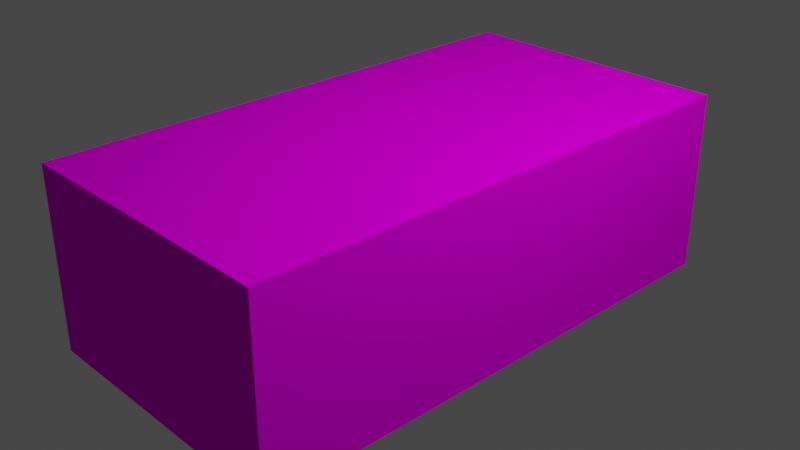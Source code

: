 # Source: road.blend  (saved by Blender 2.93.21; exported with 4.5.12 LTS)
import bpy
from mathutils import Matrix  # noqa: F401  (used for matrix-valued properties, if any)

bpy.ops.wm.read_factory_settings(use_empty=True)
scene = bpy.context.scene
scene.name = 'Scene'

# ---- collections
col_collection = bpy.data.collections.new('Collection'); scene.collection.children.link(col_collection)

# ---- images (referenced by path relative to the original .blend; pixels are not part of the script)
import os
ASSET_DIR = os.environ.get("B2B_ASSET_DIR", "")  # directory of the original .blend (textures are referenced by path, not embedded)
HERE = os.path.dirname(os.path.abspath(__file__))  # packed textures are extracted next to this script under _unpacked/

def load_image(name, relpath, width, height, colorspace="sRGB"):
    """Load a texture the original file referenced (path relative to the .blend, or extracted next to this script)."""
    p = next((c for c in (os.path.join(HERE, relpath), os.path.join(ASSET_DIR, relpath)) if relpath and os.path.exists(c)), "")
    if p:
        img = bpy.data.images.load(p, check_existing=True)
        img.name = name
    else:  # same state as the original file: an image datablock whose file is absent (Cycles renders it pink)
        img = bpy.data.images.new(name, width, height)
        img.source = "FILE"
        img.filepath = "//" + (relpath or name)
    img.colorspace_settings.name = colorspace
    return img
img_texturescom_roads0167_s_jpg = load_image('TexturesCom_Roads0167_S.jpg', 'TexturesCom_Roads0167_S.jpg', 1024, 1024, 'sRGB')
img_texturescom_brickjapanese0103_4_seamless_s_jpg = load_image('TexturesCom_BrickJapanese0103_4_seamless_S.jpg', 'TexturesCom_BrickJapanese0103_4_seamless_S.jpg', 1024, 1024, 'sRGB')

# ---- materials (node trees are filled in below, after node groups)
mat_x = bpy.data.materials.new('マテリアル')
mat_x.use_transparent_shadow = False
mat_001 = bpy.data.materials.new('マテリアル.001')
mat_001.use_transparent_shadow = False

# ---- material node trees
mat_x.use_nodes = True; mat_x.node_tree.nodes.clear()
_N = mat_x.node_tree.nodes; _L = mat_x.node_tree.links
n0 = _N.new('ShaderNodeBsdfPrincipled'); n0.name = 'Principled BSDF'; n0.location = (10, 300)
n0.distribution = 'GGX'
n0.subsurface_method = 'BURLEY'
n0.inputs[2].default_value = 0.9886
n0.inputs[3].default_value = 1.45
n0.inputs[13].default_value = 0.0
n1 = _N.new('ShaderNodeOutputMaterial'); n1.name = 'Material Output'; n1.location = (300, 300)
n2 = _N.new('ShaderNodeBump'); n2.name = 'バンプ'; n2.location = (-290, -76)
n2.inputs[1].default_value = 37.8
n2.inputs[2].default_value = 1.0
n3 = _N.new('ShaderNodeTexImage'); n3.name = '画像テクスチャ'; n3.location = (-603, 275)
n3.image = img_texturescom_roads0167_s_jpg
_L.new(n0.outputs[0], n1.inputs[0])
_L.new(n3.outputs[0], n0.inputs[0])
_L.new(n3.outputs[0], n0.inputs[27])
_L.new(n3.outputs[0], n2.inputs[3])
_L.new(n2.outputs[0], n0.inputs[5])
n1.is_active_output = True
mat_001.use_nodes = True; mat_001.node_tree.nodes.clear()
_N = mat_001.node_tree.nodes; _L = mat_001.node_tree.links
n0 = _N.new('ShaderNodeBsdfPrincipled'); n0.name = 'Principled BSDF'; n0.location = (10, 300)
n0.distribution = 'GGX'
n0.subsurface_method = 'BURLEY'
n0.inputs[2].default_value = 1.0
n0.inputs[3].default_value = 1.45
n0.inputs[13].default_value = 0.0
n0.inputs[20].default_value = 0.0
n1 = _N.new('ShaderNodeOutputMaterial'); n1.name = 'Material Output'; n1.location = (300, 300)
n2 = _N.new('ShaderNodeTexImage'); n2.name = '画像テクスチャ'; n2.location = (-544, 204)
n2.width = 195
n2.image = img_texturescom_brickjapanese0103_4_seamless_s_jpg
n3 = _N.new('ShaderNodeBump'); n3.name = 'バンプ'; n3.location = (-272, -107)
n3.inputs[1].default_value = 40.4
n3.inputs[2].default_value = 1.0
_L.new(n0.outputs[0], n1.inputs[0])
_L.new(n2.outputs[0], n0.inputs[0])
_L.new(n2.outputs[0], n0.inputs[27])
_L.new(n2.outputs[0], n3.inputs[3])
_L.new(n3.outputs[0], n0.inputs[5])
n1.is_active_output = True

# ---- world
world_world = bpy.data.worlds.new('World'); scene.world = world_world
world_world.use_nodes = True; world_world.node_tree.nodes.clear()
_N = world_world.node_tree.nodes; _L = world_world.node_tree.links
n0 = _N.new('ShaderNodeOutputWorld'); n0.name = 'World Output'; n0.location = (300, 300)
n1 = _N.new('ShaderNodeBackground'); n1.name = 'Background'; n1.location = (10, 300)
n1.inputs[0].default_value = (0.05088, 0.05088, 0.05088, 1.0)
_L.new(n1.outputs[0], n0.inputs[0])
n0.is_active_output = True
world_world.color = (0.05088, 0.05088, 0.05088)
world_world.use_sun_shadow = False
world_world.sun_shadow_jitter_overblur = 0.0

# ---- cameras
cam_camera = bpy.data.cameras.new('Camera')
cam_camera.clip_end = 100.0
cam_camera.ortho_scale = 7.314

# ---- lights
light_light = bpy.data.lights.new('Light', 'POINT')
light_light.transmission_factor = 0.0
light_light.energy = 1000.0
light_light.shadow_soft_size = 0.1
light_light.shadow_maximum_resolution = 0.006
light_light.use_absolute_resolution = True

# ---- meshes
me_x = bpy.data.meshes.new('立方体')
me_x.from_pydata([(-1.0, -1.0, -1.0), (-1.0, -1.0, 1.0), (-1.0, 1.0, -1.0), (-1.0, 1.0, 1.0), (1.0, -1.0, -1.0), (1.0, -1.0, 1.0), (1.0, 1.0, -1.0), (1.0, 1.0, 1.0)], [], [(0, 1, 3, 2), (2, 3, 7, 6), (6, 7, 5, 4), (4, 5, 1, 0), (2, 6, 4, 0), (7, 3, 1, 5)])
me_x.polygons.foreach_set('material_index', [1, 1, 1, 1, 0, 0])
_uv = me_x.uv_layers.new(name='UVマップ')
_uv.uv.foreach_set('vector', [-0.1298, -0.1624, 1.019, -0.1624, 1.019, 0.9865, -0.1298, 0.9865, -0.09058, -0.1259, 1.001, -0.1259, 1.001, 0.9656, -0.09058, 0.9656, 0.05047, -0.005665, 1.035, -0.005665, 1.035, 0.9786, 0.05047, 0.9786, -0.003622, 0.0137, 1.008, 0.0137, 1.008, 1.025, -0.003622, 1.025, 0.125, 0.5, 0.375, 0.5, 0.375, 0.75, 0.125, 0.75, -0.2596, 0.9671, -0.2809, 0.09173, 1.08, 0.0887, 1.102, 0.9641])
me_x.materials.append(mat_x)
me_x.materials.append(mat_001)
me_x.use_remesh_fix_poles = True
me_x.use_remesh_preserve_attributes = False
me_x.update()

# ---- objects
ob_light = bpy.data.objects.new('Light', light_light)
ob_camera = bpy.data.objects.new('Camera', cam_camera)
ob_x = bpy.data.objects.new('立方体', me_x)

# ---- transforms, parenting, visibility, modifiers, constraints
ob_light.location = (4.076, 1.005, 5.904)
ob_light.rotation_euler = (0.6503, 0.05522, 1.866)
ob_light.lock_rotations_4d = False
ob_light.empty_display_type = 'ARROWS'
ob_light.color = (0.0, 0.0, 0.0, 0.0)
ob_light.lineart.crease_threshold = 0.0
ob_camera.location = (7.359, -6.926, 4.958)
ob_camera.rotation_euler = (1.109, 0.0, 0.8149)
ob_camera.lock_rotations_4d = False
ob_camera.empty_display_type = 'ARROWS'
ob_camera.color = (0.0, 0.0, 0.0, 0.0)
ob_camera.display_type = 'WIRE'
ob_camera.lineart.crease_threshold = 0.0
ob_x.location = (0.0, 0.0, 0.0)
ob_x.scale = (1.558, 2.958, 1.0)

# ---- collection membership
col_collection.objects.link(ob_light)
col_collection.objects.link(ob_camera)
col_collection.objects.link(ob_x)

# ---- scene / render settings (as saved in the file)
scene.camera = ob_camera
scene.frame_start = 1; scene.frame_end = 250; scene.frame_set(1)
scene.render.engine = 'BLENDER_EEVEE_NEXT'
scene.cycles.use_denoising = False
scene.cycles.samples = 128
scene.cycles.sampling_pattern = 'TABULATED_SOBOL'
scene.cycles.use_adaptive_sampling = False
scene.cycles.use_light_tree = False
scene.view_settings.view_transform = 'Filmic'
bpy.context.view_layer.update()

